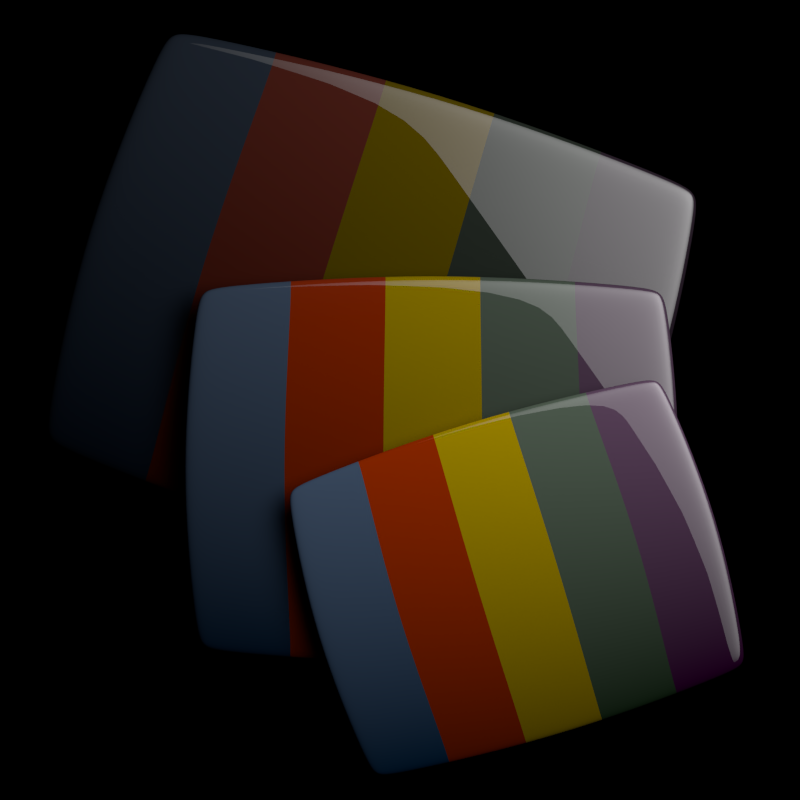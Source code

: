 # Source: icon.blend  (saved by Blender 2.70.0; exported with 4.5.12 LTS)
import bpy
from mathutils import Matrix  # noqa: F401  (used for matrix-valued properties, if any)

bpy.ops.wm.read_factory_settings(use_empty=True)
scene = bpy.context.scene
scene.name = 'Scene'

# ---- collections
col_collection_1 = bpy.data.collections.new('Collection 1'); scene.collection.children.link(col_collection_1)

# ---- materials (node trees are filled in below, after node groups)
mat_material_003 = bpy.data.materials.new('Material.003')
mat_material_003.alpha_threshold = 0.0
mat_material_003.roughness = 0.5
mat_material_003.line_color = (0.0, 0.0, 0.0, 1.0)
mat_material_002 = bpy.data.materials.new('Material.002')
mat_material_002.alpha_threshold = 0.0
mat_material_002.roughness = 0.5
mat_material_002.line_color = (0.0, 0.0, 0.0, 1.0)
mat_material_001 = bpy.data.materials.new('Material.001')
mat_material_001.alpha_threshold = 0.0
mat_material_001.roughness = 0.5
mat_material_001.line_color = (0.0, 0.0, 0.0, 1.0)

# ---- material node trees
mat_material_003.use_nodes = True; mat_material_003.node_tree.nodes.clear()
_N = mat_material_003.node_tree.nodes; _L = mat_material_003.node_tree.links
n0 = _N.new('ShaderNodeTexGradient'); n0.name = 'Gradient Texture'; n0.location = (-242, 339)
n0.gradient_type = 'SPHERICAL'
n1 = _N.new('ShaderNodeMapping'); n1.name = 'Mapping'; n1.location = (-532, 419)
n1.inputs[1].default_value = (-0.5, -0.5, 0.0)
n2 = _N.new('ShaderNodeTexCoord'); n2.name = 'Texture Coordinate'; n2.location = (-742, 379)
n3 = _N.new('ShaderNodeGamma'); n3.name = 'Gamma'; n3.location = (239, 521)
n3.inputs[1].default_value = 2.2
n4 = _N.new('ShaderNodeOutputMaterial'); n4.name = 'Material Output'; n4.location = (420, 307)
n5 = _N.new('ShaderNodeEmission'); n5.name = 'Emission'; n5.location = (178, 299)
n5.inputs[1].default_value = 2.3
n6 = _N.new('ShaderNodeValToRGB'); n6.name = 'ColorRamp'; n6.location = (-24, 596)
n6.width = 237
while len(n6.color_ramp.elements) > 1: n6.color_ramp.elements.remove(n6.color_ramp.elements[-1])
n6.color_ramp.elements[0].position = 0.03704; n6.color_ramp.elements[0].color = (0.0, 0.0, 0.0, 1.0)
_e = n6.color_ramp.elements.new(0.4888); _e.color = (1.0, 1.0, 1.0, 1.0)
_L.new(n0.outputs[0], n6.inputs[0])
_L.new(n1.outputs[0], n0.inputs[0])
_L.new(n2.outputs[0], n1.inputs[0])
_L.new(n6.outputs[0], n3.inputs[0])
_L.new(n3.outputs[0], n5.inputs[0])
_L.new(n5.outputs[0], n4.inputs[0])
n4.is_active_output = True
mat_material_002.use_nodes = True; mat_material_002.node_tree.nodes.clear()
_N = mat_material_002.node_tree.nodes; _L = mat_material_002.node_tree.links
n0 = _N.new('ShaderNodeOutputMaterial'); n0.name = 'Material Output'; n0.location = (300, 300)
n0.is_active_output = True
mat_material_001.use_nodes = True; mat_material_001.node_tree.nodes.clear()
_N = mat_material_001.node_tree.nodes; _L = mat_material_001.node_tree.links
n0 = _N.new('ShaderNodeMapping'); n0.name = 'Mapping'; n0.location = (-787, 312)
n0.inputs[2].default_value = (0.0, 0.0, -1.571)
n1 = _N.new('ShaderNodeTexGradient'); n1.name = 'Gradient Texture'; n1.location = (-493, 299)
n2 = _N.new('ShaderNodeTexGradient'); n2.name = 'Gradient Texture.001'; n2.location = (-842, 502)
n3 = _N.new('ShaderNodeValToRGB'); n3.name = 'ColorRamp'; n3.location = (-652, 605)
n3.width = 265
n3.color_ramp.interpolation = 'CONSTANT'
while len(n3.color_ramp.elements) > 1: n3.color_ramp.elements.remove(n3.color_ramp.elements[-1])
n3.color_ramp.elements[0].position = 0.0; n3.color_ramp.elements[0].color = (0.09759, 0.1746, 0.314, 1.0)
_e = n3.color_ramp.elements.new(0.2); _e.color = (0.807, 0.1384, 0.08022, 1.0)
_e = n3.color_ramp.elements.new(0.4); _e.color = (1.0, 0.6867, 0.0, 1.0)
_e = n3.color_ramp.elements.new(0.6); _e.color = (0.09759, 0.162, 0.09759, 1.0)
_e = n3.color_ramp.elements.new(0.8); _e.color = (0.1329, 0.0331, 0.1329, 1.0)
n4 = _N.new('ShaderNodeTexCoord'); n4.name = 'Texture Coordinate'; n4.location = (-1019, 228)
n5 = _N.new('ShaderNodeMix'); n5.name = 'Mix'; n5.location = (-279, 290)
n5.data_type = 'RGBA'
n5.blend_type = 'MULTIPLY'
n5.inputs[0].default_value = 0.7636
n6 = _N.new('ShaderNodeSeparateColor'); n6.name = 'Separate RGB'; n6.location = (-485, 26)
n7 = _N.new('ShaderNodeGamma'); n7.name = 'Gamma'; n7.location = (-322, -164)
n7.inputs[1].default_value = 0.35
n8 = _N.new('ShaderNodeMath'); n8.name = 'Math.001'; n8.location = (144, 101)
n8.inputs[1].default_value = 0.66
n9 = _N.new('ShaderNodeOutputMaterial'); n9.name = 'Material Output'; n9.location = (1012, 304)
n10 = _N.new('ShaderNodeBsdfAnisotropic'); n10.name = 'Glossy BSDF'; n10.location = (558, 175)
n10.distribution = 'GGX'
n10.inputs[0].default_value = (0.1452, 0.1452, 0.1452, 1.0)
n10.inputs[1].default_value = 0.0
n11 = _N.new('ShaderNodeMix'); n11.name = 'Mix.001'; n11.location = (-82, 308)
n11.data_type = 'RGBA'
n11.blend_type = 'ADD'
n11.inputs[0].default_value = 0.2091
n12 = _N.new('ShaderNodeHueSaturation'); n12.name = 'Hue Saturation Value'; n12.location = (355, 342)
n13 = _N.new('ShaderNodeMix'); n13.name = 'Mix.002'; n13.location = (155, 326)
n13.data_type = 'RGBA'
n13.blend_type = 'MULTIPLY'
n13.inputs[0].default_value = 1.0
n14 = _N.new('ShaderNodeMath'); n14.name = 'Math'; n14.location = (21, -167)
n14.inputs[1].default_value = 0.3
n15 = _N.new('ShaderNodeMath'); n15.name = 'Math.002'; n15.location = (-161, -109)
n15.operation = 'MULTIPLY'
n15.inputs[1].default_value = 0.24
n16 = _N.new('ShaderNodeBsdfDiffuse'); n16.name = 'Diffuse BSDF'; n16.location = (585, 324)
n17 = _N.new('ShaderNodeGamma'); n17.name = 'Gamma.001'; n17.location = (618, -93)
n17.inputs[1].default_value = 2.2
n18 = _N.new('ShaderNodeValToRGB'); n18.name = 'ColorRamp.001'; n18.location = (327, -100)
while len(n18.color_ramp.elements) > 1: n18.color_ramp.elements.remove(n18.color_ramp.elements[-1])
n18.color_ramp.elements[0].position = 0.2; n18.color_ramp.elements[0].color = (0.0, 0.0, 0.0, 1.0)
_e = n18.color_ramp.elements.new(0.8818); _e.color = (1.0, 1.0, 1.0, 1.0)
n19 = _N.new('ShaderNodeAddShader'); n19.name = 'Add Shader'; n19.location = (813, 320)
_L.new(n0.outputs[0], n1.inputs[0])
_L.new(n4.outputs[2], n0.inputs[0])
_L.new(n4.outputs[2], n2.inputs[0])
_L.new(n2.outputs[0], n3.inputs[0])
_L.new(n5.outputs[2], n11.inputs[6])
_L.new(n1.outputs[0], n5.inputs[7])
_L.new(n3.outputs[0], n5.inputs[6])
_L.new(n11.outputs[2], n13.inputs[6])
_L.new(n1.outputs[0], n11.inputs[7])
_L.new(n4.outputs[0], n6.inputs[0])
_L.new(n13.outputs[2], n12.inputs[4])
_L.new(n7.outputs[0], n15.inputs[0])
_L.new(n6.outputs[2], n7.inputs[0])
_L.new(n12.outputs[0], n16.inputs[0])
_L.new(n14.outputs[0], n8.inputs[0])
_L.new(n8.outputs[0], n12.inputs[1])
_L.new(n8.outputs[0], n12.inputs[2])
_L.new(n15.outputs[0], n14.inputs[0])
_L.new(n16.outputs[0], n19.inputs[0])
_L.new(n10.outputs[0], n19.inputs[1])
_L.new(n14.outputs[0], n18.inputs[0])
_L.new(n18.outputs[0], n17.inputs[0])
_L.new(n17.outputs[0], n13.inputs[7])
_L.new(n19.outputs[0], n9.inputs[0])
n9.is_active_output = True

# ---- world
world_world = bpy.data.worlds.new('World'); scene.world = world_world
world_world.use_nodes = True; world_world.node_tree.nodes.clear()
_N = world_world.node_tree.nodes; _L = world_world.node_tree.links
n0 = _N.new('ShaderNodeOutputWorld'); n0.name = 'World Output'; n0.location = (300, 300)
n1 = _N.new('ShaderNodeBackground'); n1.name = 'Background'; n1.location = (10, 300)
n1.inputs[0].default_value = (1.0, 1.0, 1.0, 1.0)
n1.inputs[1].default_value = 1.68
n0.is_active_output = True
world_world.color = (1.0, 1.0, 1.0)
world_world.use_sun_shadow = False
world_world.sun_shadow_jitter_overblur = 0.0
world_world.cycles.sampling_method = 'MANUAL'
world_world.cycles.sample_map_resolution = 256
world_world.light_settings.ao_factor = 0.7761

# ---- cameras
cam_camera = bpy.data.cameras.new('Camera')
cam_camera.type = 'ORTHO'
cam_camera.clip_end = 100.0
cam_camera.lens = 35.0
cam_camera.sensor_width = 32.0
cam_camera.sensor_height = 18.0
cam_camera.ortho_scale = 16.0
cam_camera.dof.focus_distance = 0.0

# ---- meshes
me_plane_002 = bpy.data.meshes.new('Plane.002')
me_plane_002.from_pydata([(-1.0, -1.0, 0.0), (1.0, -1.0, 0.0), (-1.0, 1.0, 0.0), (1.0, 1.0, 0.0)], [], [(0, 1, 3, 2)])
me_plane_002.materials.append(mat_material_003)
me_plane_002.use_remesh_preserve_volume = False
me_plane_002.use_remesh_preserve_attributes = False
me_plane_002.use_mirror_vertex_groups = False
me_plane_002.update()
me_plane_001 = bpy.data.meshes.new('Plane.001')
me_plane_001.from_pydata([(-1.0, -1.0, 0.0), (1.0, -1.0, 0.0), (-1.0, 1.0, 0.0), (1.0, 1.0, 0.0), (-1.0, -1.0, 0.7641), (1.0, -1.0, 0.7641), (-1.0, 1.0, 0.7641), (1.0, 1.0, 0.7641)], [], [(0, 2, 3, 1), (3, 2, 6, 7), (1, 3, 7, 5), (0, 1, 5, 4), (2, 0, 4, 6)])
me_plane_001.materials.append(mat_material_002)
me_plane_001.use_remesh_preserve_volume = False
me_plane_001.use_remesh_preserve_attributes = False
me_plane_001.use_mirror_vertex_groups = False
me_plane_001.update()
me_plane = bpy.data.meshes.new('Plane')
me_plane.from_pydata([(-5.509, 4.27, 0.0), (-4.985, 4.42, 0.0), (-5.683, 3.82, 0.0), (-4.985, 3.82, 0.0), (5.509, 4.27, 0.0), (-1.316e-07, 4.753, 0.0), (4.985, 4.42, 0.0), (-1.138e-07, 4.108, 0.0), (5.683, 3.82, 0.0), (4.985, 3.82, 0.0), (-5.509, -4.27, 0.0), (-6.055, 0.0, 0.0), (-4.985, -4.42, 0.0), (-5.311, 0.0, 0.0), (-5.683, -3.82, 0.0), (-4.985, -3.82, 0.0), (5.509, -4.27, 0.0), (1.318e-07, -4.753, 0.0), (6.055, 0.0, 0.0), (-6.606e-09, -1.486e-16, 0.0), (4.985, -4.42, 0.0), (5.311, 0.0, 0.0), (1.139e-07, -4.108, 0.0), (5.683, -3.82, 0.0), (4.985, -3.82, 0.0), (-5.509, 4.27, -0.2015), (-4.985, 4.42, -0.2015), (-5.683, 3.82, -0.2015), (-4.985, 3.82, -0.2015), (5.509, 4.27, -0.2015), (-1.316e-07, 4.753, -0.2015), (4.985, 4.42, -0.2015), (-1.138e-07, 4.108, -0.2015), (5.683, 3.82, -0.2015), (4.985, 3.82, -0.2015), (-5.509, -4.27, -0.2015), (-6.055, 0.0, -0.2015), (-4.985, -4.42, -0.2015), (-5.311, 0.0, -0.2015), (-5.683, -3.82, -0.2015), (-4.985, -3.82, -0.2015), (5.509, -4.27, -0.2015), (1.318e-07, -4.753, -0.2015), (6.055, 0.0, -0.2015), (-6.606e-09, -1.486e-16, -0.2015), (4.985, -4.42, -0.2015), (5.311, 0.0, -0.2015), (1.139e-07, -4.108, -0.2015), (5.683, -3.82, -0.2015), (4.985, -3.82, -0.2015)], [], [(3, 1, 5, 7), (2, 0, 1, 3), (13, 3, 7, 19), (11, 2, 3, 13), (9, 7, 5, 6), (8, 9, 6, 4), (21, 19, 7, 9), (18, 21, 9, 8), (15, 22, 17, 12), (14, 15, 12, 10), (13, 19, 22, 15), (11, 13, 15, 14), (24, 20, 17, 22), (23, 16, 20, 24), (21, 24, 22, 19), (18, 23, 24, 21), (28, 32, 30, 26), (27, 28, 26, 25), (38, 44, 32, 28), (36, 38, 28, 27), (34, 31, 30, 32), (33, 29, 31, 34), (46, 34, 32, 44), (43, 33, 34, 46), (40, 37, 42, 47), (39, 35, 37, 40), (38, 40, 47, 44), (36, 39, 40, 38), (49, 47, 42, 45), (48, 49, 45, 41), (46, 44, 47, 49), (43, 46, 49, 48), (0, 2, 27, 25), (8, 4, 29, 33), (14, 10, 35, 39), (1, 0, 25, 26), (10, 12, 37, 35), (16, 23, 48, 41), (18, 8, 33, 43), (12, 17, 42, 37), (23, 18, 43, 48), (4, 6, 31, 29), (17, 20, 45, 42), (20, 16, 41, 45), (2, 11, 36, 27), (11, 14, 39, 36), (5, 1, 26, 30), (6, 5, 30, 31)])
me_plane.polygons.foreach_set('use_smooth', [True] * 48)
_uv = me_plane.uv_layers.new(name='UVMap')
_uv.uv.foreach_set('vector', [0.06152, 0.7249, 0.06152, 0.7777, 0.5, 0.7777, 0.5, 0.7249, 8.855e-05, 0.7249, 0.01545, 0.7645, 0.06152, 0.7777, 0.06152, 0.7249, 0.06152, 0.3889, 0.06152, 0.7249, 0.5, 0.7249, 0.5, 0.3889, 8.821e-05, 0.3889, 8.855e-05, 0.7249, 0.06152, 0.7249, 0.06152, 0.3889, 0.9385, 0.7249, 0.5, 0.7249, 0.5, 0.7777, 0.9385, 0.7776, 0.9999, 0.7249, 0.9385, 0.7249, 0.9385, 0.7776, 0.9846, 0.7645, 0.9385, 0.3889, 0.5, 0.3889, 0.5, 0.7249, 0.9385, 0.7249, 0.9999, 0.3889, 0.9385, 0.3889, 0.9385, 0.7249, 0.9999, 0.7249, 0.06152, 0.05286, 0.5, 0.05286, 0.5, 8.817e-05, 0.06152, 8.817e-05, 8.817e-05, 0.05286, 0.06152, 0.05286, 0.06152, 8.817e-05, 0.01545, 0.01328, 0.06152, 0.3889, 0.5, 0.3889, 0.5, 0.05286, 0.06152, 0.05286, 8.821e-05, 0.3889, 0.06152, 0.3889, 0.06152, 0.05286, 8.817e-05, 0.05286, 0.9385, 0.05286, 0.9385, 8.851e-05, 0.5, 8.817e-05, 0.5, 0.05286, 0.9999, 0.05286, 0.9846, 0.01328, 0.9385, 8.851e-05, 0.9385, 0.05286, 0.9385, 0.3889, 0.9385, 0.05286, 0.5, 0.05286, 0.5, 0.3889, 0.9999, 0.3889, 0.9999, 0.05286, 0.9385, 0.05286, 0.9385, 0.3889, 0.06152, 0.7249, 0.5, 0.7249, 0.5, 0.7777, 0.06152, 0.7777, 8.855e-05, 0.7249, 0.06152, 0.7249, 0.06152, 0.7777, 0.01545, 0.7645, 0.06152, 0.3889, 0.5, 0.3889, 0.5, 0.7249, 0.06152, 0.7249, 8.821e-05, 0.3889, 0.06152, 0.3889, 0.06152, 0.7249, 8.855e-05, 0.7249, 0.9385, 0.7249, 0.9385, 0.7776, 0.5, 0.7777, 0.5, 0.7249, 0.9999, 0.7249, 0.9846, 0.7645, 0.9385, 0.7776, 0.9385, 0.7249, 0.9385, 0.3889, 0.9385, 0.7249, 0.5, 0.7249, 0.5, 0.3889, 0.9999, 0.3889, 0.9999, 0.7249, 0.9385, 0.7249, 0.9385, 0.3889, 0.06152, 0.05286, 0.06152, 8.817e-05, 0.5, 8.817e-05, 0.5, 0.05286, 8.817e-05, 0.05286, 0.01545, 0.01328, 0.06152, 8.817e-05, 0.06152, 0.05286, 0.06152, 0.3889, 0.06152, 0.05286, 0.5, 0.05286, 0.5, 0.3889, 8.821e-05, 0.3889, 8.817e-05, 0.05286, 0.06152, 0.05286, 0.06152, 0.3889, 0.9385, 0.05286, 0.5, 0.05286, 0.5, 8.817e-05, 0.9385, 8.851e-05, 0.9999, 0.05286, 0.9385, 0.05286, 0.9385, 8.851e-05, 0.9846, 0.01328, 0.9385, 0.3889, 0.5, 0.3889, 0.5, 0.05286, 0.9385, 0.05286, 0.9999, 0.3889, 0.9385, 0.3889, 0.9385, 0.05286, 0.9999, 0.05286, 0.01545, 0.7645, 8.855e-05, 0.7249, 8.855e-05, 0.7249, 0.01545, 0.7645, 0.9999, 0.7249, 0.9846, 0.7645, 0.9846, 0.7645, 0.9999, 0.7249, 8.817e-05, 0.05286, 0.01545, 0.01328, 0.01545, 0.01328, 8.817e-05, 0.05286, 0.06152, 0.7777, 0.01545, 0.7645, 0.01545, 0.7645, 0.06152, 0.7777, 0.01545, 0.01328, 0.06152, 8.817e-05, 0.06152, 8.817e-05, 0.01545, 0.01328, 0.9846, 0.01328, 0.9999, 0.05286, 0.9999, 0.05286, 0.9846, 0.01328, 0.9999, 0.3889, 0.9999, 0.7249, 0.9999, 0.7249, 0.9999, 0.3889, 0.06152, 8.817e-05, 0.5, 8.817e-05, 0.5, 8.817e-05, 0.06152, 8.817e-05, 0.9999, 0.05286, 0.9999, 0.3889, 0.9999, 0.3889, 0.9999, 0.05286, 0.9846, 0.7645, 0.9385, 0.7776, 0.9385, 0.7776, 0.9846, 0.7645, 0.5, 8.817e-05, 0.9385, 8.851e-05, 0.9385, 8.851e-05, 0.5, 8.817e-05, 0.9385, 8.851e-05, 0.9846, 0.01328, 0.9846, 0.01328, 0.9385, 8.851e-05, 8.855e-05, 0.7249, 8.821e-05, 0.3889, 8.821e-05, 0.3889, 8.855e-05, 0.7249, 8.821e-05, 0.3889, 8.817e-05, 0.05286, 8.817e-05, 0.05286, 8.821e-05, 0.3889, 0.5, 0.7777, 0.06152, 0.7777, 0.06152, 0.7777, 0.5, 0.7777, 0.9385, 0.7776, 0.5, 0.7777, 0.5, 0.7777, 0.9385, 0.7776])
me_plane.materials.append(mat_material_001)
me_plane.use_remesh_preserve_volume = False
me_plane.use_remesh_preserve_attributes = False
me_plane.use_mirror_vertex_groups = False
me_plane.update()

# ---- objects
ob_plane_002 = bpy.data.objects.new('Plane.002', me_plane_002)
ob_plane_001 = bpy.data.objects.new('Plane.001', me_plane_001)
ob_empty = bpy.data.objects.new('Empty', None)
ob_plane = bpy.data.objects.new('Plane', me_plane)
ob_camera = bpy.data.objects.new('Camera', cam_camera)

# ---- transforms, parenting, visibility, modifiers, constraints
ob_plane_002.location = (14.26, 7.863, 20.99)
ob_plane_002.rotation_euler = (-0.2756, -0.2339, -0.9539)
ob_plane_002.scale = (13.21, 13.21, 13.21)
ob_plane_002.visible_camera = False
ob_plane_002.visible_transmission = False
ob_plane_002.visible_shadow = False
ob_plane_002.lineart.crease_threshold = 0.0
ob_plane_001.location = (0.0, 0.0, -0.07454)
ob_plane_001.scale = (52.15, 52.15, 52.15)
ob_plane_001.visible_camera = False
ob_plane_001.lineart.crease_threshold = 0.0
ob_empty.location = (0.636, -1.387, 0.7301)
ob_empty.rotation_euler = (0.0, 0.0, -0.001064)
ob_empty.scale = (0.8366, 0.8366, 0.8366)
ob_empty.empty_display_type = 'ARROWS'
ob_empty.empty_image_offset = (0.0, 0.0)
ob_empty.lineart.crease_threshold = 0.0
ob_plane.location = (-0.5565, 1.679, 0.0)
ob_plane.rotation_euler = (0.0, 0.0, -0.2962)
ob_plane.lineart.crease_threshold = 0.0
_m = ob_plane.modifiers.new('Array', 'ARRAY')
_m.count = 3
_m.constant_offset_displace = (0.0, 0.0, 0.0)
_m.use_relative_offset = False
_m.use_object_offset = True
_m.offset_object = ob_empty
_m = ob_plane.modifiers.new('Subsurf', 'SUBSURF')
_m.uv_smooth = 'PRESERVE_CORNERS'
_m.levels = 3
_m.render_levels = 3
_m.show_only_control_edges = False
ob_camera.location = (0.0, 0.0, 21.55)
ob_camera.lock_rotations_4d = False
ob_camera.empty_display_type = 'ARROWS'
ob_camera.color = (0.0, 0.0, 0.0, 0.0)
ob_camera.display_type = 'WIRE'
ob_camera.lineart.crease_threshold = 0.0

# ---- collection membership
col_collection_1.objects.link(ob_plane_002)
col_collection_1.objects.link(ob_plane_001)
col_collection_1.objects.link(ob_empty)
col_collection_1.objects.link(ob_plane)
col_collection_1.objects.link(ob_camera)

# ---- scene / render settings (as saved in the file)
scene.camera = ob_camera
scene.frame_start = 1; scene.frame_end = 250; scene.frame_set(1)
scene.render.engine = 'CYCLES'
scene.render.image_settings.color_mode = 'RGB'
scene.render.image_settings.compression = 90
scene.render.resolution_x = 128
scene.render.resolution_y = 128
scene.render.dither_intensity = 0.0
scene.render.film_transparent = True
scene.render.bake_margin = 2
scene.render.bake_bias = 0.0
scene.cycles.use_denoising = False
scene.cycles.samples = 100
scene.cycles.sampling_pattern = 'TABULATED_SOBOL'
scene.cycles.light_sampling_threshold = 0.0
scene.cycles.use_adaptive_sampling = False
scene.cycles.use_light_tree = False
scene.cycles.caustics_reflective = False
scene.cycles.caustics_refractive = False
scene.cycles.blur_glossy = 0.0
scene.cycles.volume_bounces = 1
scene.cycles.pixel_filter_type = 'GAUSSIAN'
scene.cycles.sample_clamp_indirect = 0.0
scene.view_settings.view_transform = 'Standard'
bpy.context.view_layer.update()
